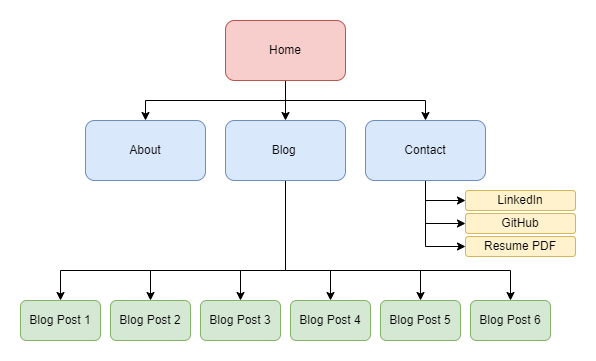

The diagram above was exported from draw.io. Its source (the exported page's mxGraphModel, read from the mxfile embedded in the PNG):
<mxGraphModel dx="725" dy="676" grid="1" gridSize="10" guides="1" tooltips="1" connect="1" arrows="1" fold="1" page="1" pageScale="1" pageWidth="850" pageHeight="1100" math="0" shadow="0">
  <root>
    <mxCell id="0" />
    <mxCell id="1" parent="0" />
    <mxCell id="uiU-lrLIuBLLoPAXyfpP-4" style="edgeStyle=orthogonalEdgeStyle;rounded=0;orthogonalLoop=1;jettySize=auto;html=1;" edge="1" parent="1" source="uiU-lrLIuBLLoPAXyfpP-1" target="uiU-lrLIuBLLoPAXyfpP-3">
      <mxGeometry relative="1" as="geometry" />
    </mxCell>
    <mxCell id="uiU-lrLIuBLLoPAXyfpP-6" style="edgeStyle=orthogonalEdgeStyle;rounded=0;orthogonalLoop=1;jettySize=auto;html=1;entryX=0.5;entryY=0;entryDx=0;entryDy=0;" edge="1" parent="1" source="uiU-lrLIuBLLoPAXyfpP-1" target="uiU-lrLIuBLLoPAXyfpP-2">
      <mxGeometry relative="1" as="geometry">
        <Array as="points">
          <mxPoint x="390" y="180" />
          <mxPoint x="250" y="180" />
        </Array>
      </mxGeometry>
    </mxCell>
    <mxCell id="uiU-lrLIuBLLoPAXyfpP-7" style="edgeStyle=orthogonalEdgeStyle;rounded=0;orthogonalLoop=1;jettySize=auto;html=1;entryX=0.5;entryY=0;entryDx=0;entryDy=0;" edge="1" parent="1" source="uiU-lrLIuBLLoPAXyfpP-1" target="uiU-lrLIuBLLoPAXyfpP-5">
      <mxGeometry relative="1" as="geometry">
        <Array as="points">
          <mxPoint x="390" y="180" />
          <mxPoint x="530" y="180" />
        </Array>
      </mxGeometry>
    </mxCell>
    <mxCell id="uiU-lrLIuBLLoPAXyfpP-1" value="Home" style="rounded=1;whiteSpace=wrap;html=1;fillColor=#f8cecc;strokeColor=#b85450;" vertex="1" parent="1">
      <mxGeometry x="330" y="100" width="120" height="60" as="geometry" />
    </mxCell>
    <mxCell id="uiU-lrLIuBLLoPAXyfpP-2" value="About" style="rounded=1;whiteSpace=wrap;html=1;fillColor=#dae8fc;strokeColor=#6c8ebf;" vertex="1" parent="1">
      <mxGeometry x="190" y="200" width="120" height="60" as="geometry" />
    </mxCell>
    <mxCell id="uiU-lrLIuBLLoPAXyfpP-23" style="edgeStyle=orthogonalEdgeStyle;rounded=0;orthogonalLoop=1;jettySize=auto;html=1;entryX=0.5;entryY=0;entryDx=0;entryDy=0;" edge="1" parent="1" source="uiU-lrLIuBLLoPAXyfpP-3" target="uiU-lrLIuBLLoPAXyfpP-16">
      <mxGeometry relative="1" as="geometry">
        <mxPoint x="390" y="370" as="targetPoint" />
        <Array as="points">
          <mxPoint x="390" y="350" />
          <mxPoint x="345" y="350" />
        </Array>
      </mxGeometry>
    </mxCell>
    <mxCell id="uiU-lrLIuBLLoPAXyfpP-25" style="edgeStyle=orthogonalEdgeStyle;rounded=0;orthogonalLoop=1;jettySize=auto;html=1;" edge="1" parent="1" source="uiU-lrLIuBLLoPAXyfpP-3" target="uiU-lrLIuBLLoPAXyfpP-11">
      <mxGeometry relative="1" as="geometry">
        <Array as="points">
          <mxPoint x="390" y="350" />
          <mxPoint x="435" y="350" />
        </Array>
      </mxGeometry>
    </mxCell>
    <mxCell id="uiU-lrLIuBLLoPAXyfpP-26" style="edgeStyle=orthogonalEdgeStyle;rounded=0;orthogonalLoop=1;jettySize=auto;html=1;entryX=0.5;entryY=0;entryDx=0;entryDy=0;" edge="1" parent="1" source="uiU-lrLIuBLLoPAXyfpP-3" target="uiU-lrLIuBLLoPAXyfpP-12">
      <mxGeometry relative="1" as="geometry">
        <Array as="points">
          <mxPoint x="390" y="350" />
          <mxPoint x="525" y="350" />
        </Array>
      </mxGeometry>
    </mxCell>
    <mxCell id="uiU-lrLIuBLLoPAXyfpP-27" style="edgeStyle=orthogonalEdgeStyle;rounded=0;orthogonalLoop=1;jettySize=auto;html=1;entryX=0.5;entryY=0;entryDx=0;entryDy=0;" edge="1" parent="1" source="uiU-lrLIuBLLoPAXyfpP-3" target="uiU-lrLIuBLLoPAXyfpP-13">
      <mxGeometry relative="1" as="geometry">
        <Array as="points">
          <mxPoint x="390" y="350" />
          <mxPoint x="615" y="350" />
        </Array>
      </mxGeometry>
    </mxCell>
    <mxCell id="uiU-lrLIuBLLoPAXyfpP-28" style="edgeStyle=orthogonalEdgeStyle;rounded=0;orthogonalLoop=1;jettySize=auto;html=1;entryX=0.5;entryY=0;entryDx=0;entryDy=0;" edge="1" parent="1" source="uiU-lrLIuBLLoPAXyfpP-3" target="uiU-lrLIuBLLoPAXyfpP-15">
      <mxGeometry relative="1" as="geometry">
        <Array as="points">
          <mxPoint x="390" y="350" />
          <mxPoint x="255" y="350" />
        </Array>
      </mxGeometry>
    </mxCell>
    <mxCell id="uiU-lrLIuBLLoPAXyfpP-29" style="edgeStyle=orthogonalEdgeStyle;rounded=0;orthogonalLoop=1;jettySize=auto;html=1;entryX=0.5;entryY=0;entryDx=0;entryDy=0;" edge="1" parent="1" source="uiU-lrLIuBLLoPAXyfpP-3" target="uiU-lrLIuBLLoPAXyfpP-14">
      <mxGeometry relative="1" as="geometry">
        <Array as="points">
          <mxPoint x="390" y="350" />
          <mxPoint x="165" y="350" />
        </Array>
      </mxGeometry>
    </mxCell>
    <mxCell id="uiU-lrLIuBLLoPAXyfpP-3" value="Blog&lt;span style=&quot;white-space: pre&quot;&gt;&#09;&lt;/span&gt;" style="rounded=1;whiteSpace=wrap;html=1;fillColor=#dae8fc;strokeColor=#6c8ebf;" vertex="1" parent="1">
      <mxGeometry x="330" y="200" width="120" height="60" as="geometry" />
    </mxCell>
    <mxCell id="uiU-lrLIuBLLoPAXyfpP-36" style="edgeStyle=orthogonalEdgeStyle;rounded=0;orthogonalLoop=1;jettySize=auto;html=1;entryX=0;entryY=0.5;entryDx=0;entryDy=0;" edge="1" parent="1" source="uiU-lrLIuBLLoPAXyfpP-5" target="uiU-lrLIuBLLoPAXyfpP-33">
      <mxGeometry relative="1" as="geometry" />
    </mxCell>
    <mxCell id="uiU-lrLIuBLLoPAXyfpP-37" style="edgeStyle=orthogonalEdgeStyle;rounded=0;orthogonalLoop=1;jettySize=auto;html=1;entryX=0;entryY=0.5;entryDx=0;entryDy=0;" edge="1" parent="1" source="uiU-lrLIuBLLoPAXyfpP-5" target="uiU-lrLIuBLLoPAXyfpP-34">
      <mxGeometry relative="1" as="geometry" />
    </mxCell>
    <mxCell id="uiU-lrLIuBLLoPAXyfpP-38" style="edgeStyle=orthogonalEdgeStyle;rounded=0;orthogonalLoop=1;jettySize=auto;html=1;entryX=0;entryY=0.5;entryDx=0;entryDy=0;" edge="1" parent="1" source="uiU-lrLIuBLLoPAXyfpP-5" target="uiU-lrLIuBLLoPAXyfpP-35">
      <mxGeometry relative="1" as="geometry" />
    </mxCell>
    <mxCell id="uiU-lrLIuBLLoPAXyfpP-5" value="Contact" style="rounded=1;whiteSpace=wrap;html=1;fillColor=#dae8fc;strokeColor=#6c8ebf;" vertex="1" parent="1">
      <mxGeometry x="470" y="200" width="120" height="60" as="geometry" />
    </mxCell>
    <mxCell id="uiU-lrLIuBLLoPAXyfpP-11" value="Blog Post 4" style="rounded=1;whiteSpace=wrap;html=1;fillColor=#d5e8d4;strokeColor=#82b366;" vertex="1" parent="1">
      <mxGeometry x="395" y="380" width="80" height="40" as="geometry" />
    </mxCell>
    <mxCell id="uiU-lrLIuBLLoPAXyfpP-12" value="Blog Post 5" style="rounded=1;whiteSpace=wrap;html=1;fillColor=#d5e8d4;strokeColor=#82b366;" vertex="1" parent="1">
      <mxGeometry x="485" y="380" width="80" height="40" as="geometry" />
    </mxCell>
    <mxCell id="uiU-lrLIuBLLoPAXyfpP-13" value="Blog Post 6" style="rounded=1;whiteSpace=wrap;html=1;fillColor=#d5e8d4;strokeColor=#82b366;" vertex="1" parent="1">
      <mxGeometry x="575" y="380" width="80" height="40" as="geometry" />
    </mxCell>
    <mxCell id="uiU-lrLIuBLLoPAXyfpP-14" value="Blog Post 1" style="rounded=1;whiteSpace=wrap;html=1;fillColor=#d5e8d4;strokeColor=#82b366;" vertex="1" parent="1">
      <mxGeometry x="125" y="380" width="80" height="40" as="geometry" />
    </mxCell>
    <mxCell id="uiU-lrLIuBLLoPAXyfpP-15" value="Blog Post 2" style="rounded=1;whiteSpace=wrap;html=1;fillColor=#d5e8d4;strokeColor=#82b366;" vertex="1" parent="1">
      <mxGeometry x="215" y="380" width="80" height="40" as="geometry" />
    </mxCell>
    <mxCell id="uiU-lrLIuBLLoPAXyfpP-16" value="Blog Post 3" style="rounded=1;whiteSpace=wrap;html=1;fillColor=#d5e8d4;strokeColor=#82b366;" vertex="1" parent="1">
      <mxGeometry x="305" y="380" width="80" height="40" as="geometry" />
    </mxCell>
    <mxCell id="uiU-lrLIuBLLoPAXyfpP-33" value="LinkedIn" style="rounded=1;whiteSpace=wrap;html=1;fillColor=#fff2cc;strokeColor=#d6b656;" vertex="1" parent="1">
      <mxGeometry x="570" y="270" width="110" height="20" as="geometry" />
    </mxCell>
    <mxCell id="uiU-lrLIuBLLoPAXyfpP-34" value="GitHub" style="rounded=1;whiteSpace=wrap;html=1;fillColor=#fff2cc;strokeColor=#d6b656;" vertex="1" parent="1">
      <mxGeometry x="570" y="293" width="110" height="20" as="geometry" />
    </mxCell>
    <mxCell id="uiU-lrLIuBLLoPAXyfpP-35" value="Resume PDF" style="rounded=1;whiteSpace=wrap;html=1;fillColor=#fff2cc;strokeColor=#d6b656;" vertex="1" parent="1">
      <mxGeometry x="570" y="316" width="110" height="20" as="geometry" />
    </mxCell>
  </root>
</mxGraphModel>